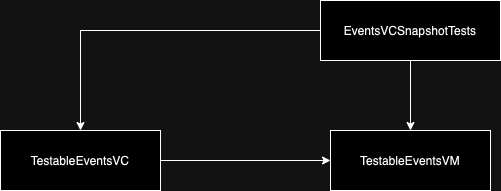

The diagram above was exported from draw.io. Its source (the exported page's mxGraphModel, read from the mxfile embedded in the PNG):
<mxGraphModel dx="794" dy="547" grid="1" gridSize="10" guides="1" tooltips="1" connect="1" arrows="1" fold="1" page="1" pageScale="1" pageWidth="827" pageHeight="1169" math="0" shadow="0">
  <root>
    <mxCell id="0" />
    <mxCell id="1" parent="0" />
    <mxCell id="f8ilXIZIJTYSUNt4VdyG-5" style="edgeStyle=orthogonalEdgeStyle;rounded=0;orthogonalLoop=1;jettySize=auto;html=1;entryX=0.5;entryY=0;entryDx=0;entryDy=0;" edge="1" parent="1" source="f8ilXIZIJTYSUNt4VdyG-6" target="f8ilXIZIJTYSUNt4VdyG-7">
      <mxGeometry relative="1" as="geometry" />
    </mxCell>
    <mxCell id="f8ilXIZIJTYSUNt4VdyG-13" style="edgeStyle=orthogonalEdgeStyle;rounded=0;orthogonalLoop=1;jettySize=auto;html=1;entryX=0.5;entryY=0;entryDx=0;entryDy=0;" edge="1" parent="1" source="f8ilXIZIJTYSUNt4VdyG-6" target="f8ilXIZIJTYSUNt4VdyG-12">
      <mxGeometry relative="1" as="geometry" />
    </mxCell>
    <mxCell id="f8ilXIZIJTYSUNt4VdyG-6" value="EventsVCSnapshotTests" style="rounded=0;whiteSpace=wrap;html=1;" vertex="1" parent="1">
      <mxGeometry x="700" y="580" width="180" height="60" as="geometry" />
    </mxCell>
    <mxCell id="f8ilXIZIJTYSUNt4VdyG-7" value="TestableEventsVM" style="rounded=0;whiteSpace=wrap;html=1;" vertex="1" parent="1">
      <mxGeometry x="710" y="710" width="160" height="60" as="geometry" />
    </mxCell>
    <mxCell id="f8ilXIZIJTYSUNt4VdyG-14" style="edgeStyle=orthogonalEdgeStyle;rounded=0;orthogonalLoop=1;jettySize=auto;html=1;" edge="1" parent="1" source="f8ilXIZIJTYSUNt4VdyG-12" target="f8ilXIZIJTYSUNt4VdyG-7">
      <mxGeometry relative="1" as="geometry" />
    </mxCell>
    <mxCell id="f8ilXIZIJTYSUNt4VdyG-12" value="TestableEventsVC" style="rounded=0;whiteSpace=wrap;html=1;" vertex="1" parent="1">
      <mxGeometry x="380" y="710" width="160" height="60" as="geometry" />
    </mxCell>
  </root>
</mxGraphModel>